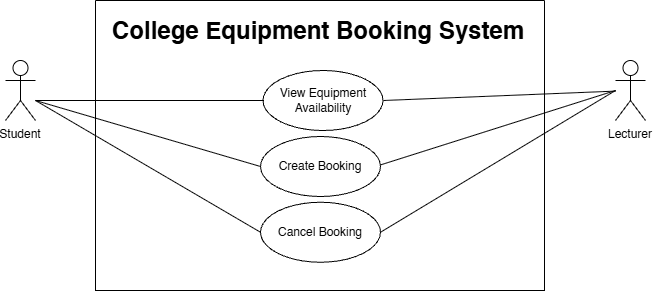

The diagram above was exported from draw.io. Its source (the exported page's mxGraphModel, read from the mxfile embedded in the PNG):
<mxGraphModel dx="1030" dy="658" grid="1" gridSize="10" guides="1" tooltips="1" connect="1" arrows="1" fold="1" page="1" pageScale="1" pageWidth="850" pageHeight="1100" background="light-dark(#FFFFFF,#121212)" math="0" shadow="0">
  <root>
    <mxCell id="0" />
    <mxCell id="1" parent="0" />
    <mxCell id="5kq5ya_mIMZNr1KlQe-Z-1" parent="1" style="shape=umlActor;verticalLabelPosition=bottom;verticalAlign=top;outlineConnect=0;autosizeText=0;labelPosition=center;align=center;" value="Student" vertex="1">
      <mxGeometry height="60" width="30" x="130" y="130" as="geometry" />
    </mxCell>
    <mxCell id="5kq5ya_mIMZNr1KlQe-Z-26" parent="1" style="shape=umlActor;verticalLabelPosition=bottom;verticalAlign=top;outlineConnect=0;autosizeText=0;labelPosition=center;align=center;" value="Lecturer" vertex="1">
      <mxGeometry height="60" width="30" x="740" y="130" as="geometry" />
    </mxCell>
    <mxCell id="5kq5ya_mIMZNr1KlQe-Z-32" edge="1" parent="1" style="endArrow=none;html=1;rounded=0;" target="5kq5ya_mIMZNr1KlQe-Z-26" value="">
      <mxGeometry height="50" relative="1" width="50" as="geometry">
        <mxPoint x="508" y="170" as="sourcePoint" />
        <mxPoint x="730.5" y="170" as="targetPoint" />
      </mxGeometry>
    </mxCell>
    <mxCell id="5kq5ya_mIMZNr1KlQe-Z-33" edge="1" parent="1" style="endArrow=none;html=1;rounded=0;entryX=0;entryY=0.5;entryDx=0;entryDy=0;" target="5kq5ya_mIMZNr1KlQe-Z-16" value="">
      <mxGeometry height="50" relative="1" width="50" as="geometry">
        <mxPoint x="160" y="170" as="sourcePoint" />
        <mxPoint x="380" y="240" as="targetPoint" />
      </mxGeometry>
    </mxCell>
    <mxCell id="5kq5ya_mIMZNr1KlQe-Z-34" edge="1" parent="1" source="5kq5ya_mIMZNr1KlQe-Z-17" style="endArrow=none;html=1;rounded=0;exitX=1;exitY=0.5;exitDx=0;exitDy=0;" value="">
      <mxGeometry height="50" relative="1" width="50" as="geometry">
        <mxPoint x="510" y="230" as="sourcePoint" />
        <mxPoint x="740" y="160" as="targetPoint" />
      </mxGeometry>
    </mxCell>
    <mxCell id="5kq5ya_mIMZNr1KlQe-Z-40" parent="1" style="swimlane;startSize=0;fillColor=#FFFFFF;" value="" vertex="1">
      <mxGeometry height="290" width="449" x="220" y="70" as="geometry" />
    </mxCell>
    <mxCell id="5kq5ya_mIMZNr1KlQe-Z-48" connectable="0" parent="5kq5ya_mIMZNr1KlQe-Z-40" style="group" value="" vertex="1">
      <mxGeometry height="60" width="120" x="165" y="201.75" as="geometry" />
    </mxCell>
    <mxCell id="5kq5ya_mIMZNr1KlQe-Z-49" parent="5kq5ya_mIMZNr1KlQe-Z-48" style="ellipse;whiteSpace=wrap;html=1;shapeInside=1;" value="" vertex="1">
      <mxGeometry height="60" width="120" as="geometry" />
    </mxCell>
    <mxCell id="5kq5ya_mIMZNr1KlQe-Z-50" parent="5kq5ya_mIMZNr1KlQe-Z-48" style="text;html=1;whiteSpace=wrap;strokeColor=none;fillColor=none;align=center;verticalAlign=middle;rounded=0;" value="Cancel Booking" vertex="1">
      <mxGeometry height="22.5" width="110" x="5" y="18.75" as="geometry" />
    </mxCell>
    <mxCell id="5kq5ya_mIMZNr1KlQe-Z-51" edge="1" parent="5kq5ya_mIMZNr1KlQe-Z-40" style="endArrow=none;html=1;rounded=0;entryX=0;entryY=0.5;entryDx=0;entryDy=0;" target="5kq5ya_mIMZNr1KlQe-Z-49" value="">
      <mxGeometry height="50" relative="1" width="50" as="geometry">
        <mxPoint x="-60" y="100" as="sourcePoint" />
        <mxPoint x="165" y="171" as="targetPoint" />
      </mxGeometry>
    </mxCell>
    <mxCell id="5kq5ya_mIMZNr1KlQe-Z-4" parent="1" style="text;html=1;whiteSpace=wrap;overflow=hidden;rounded=0;" value="&lt;h1 style=&quot;margin-top: 0px;&quot;&gt;College Equipment Booking System&lt;/h1&gt;" vertex="1">
      <mxGeometry height="40" width="420" x="235" y="80" as="geometry" />
    </mxCell>
    <mxCell id="5kq5ya_mIMZNr1KlQe-Z-13" connectable="0" parent="1" style="group" value="" vertex="1">
      <mxGeometry height="60" width="120" x="387.5" y="140" as="geometry" />
    </mxCell>
    <mxCell id="5kq5ya_mIMZNr1KlQe-Z-10" parent="5kq5ya_mIMZNr1KlQe-Z-13" style="ellipse;whiteSpace=wrap;html=1;shapeInside=1;" value="" vertex="1">
      <mxGeometry height="60" width="120" as="geometry" />
    </mxCell>
    <mxCell id="5kq5ya_mIMZNr1KlQe-Z-12" parent="5kq5ya_mIMZNr1KlQe-Z-13" style="text;html=1;whiteSpace=wrap;strokeColor=none;fillColor=none;align=center;verticalAlign=middle;rounded=0;" value="View Equipment Availability" vertex="1">
      <mxGeometry height="22.5" width="110" x="5" y="18.75" as="geometry" />
    </mxCell>
    <mxCell id="5kq5ya_mIMZNr1KlQe-Z-15" connectable="0" parent="1" style="group" value="" vertex="1">
      <mxGeometry height="60" width="120" x="385" y="206" as="geometry" />
    </mxCell>
    <mxCell id="5kq5ya_mIMZNr1KlQe-Z-16" parent="5kq5ya_mIMZNr1KlQe-Z-15" style="ellipse;whiteSpace=wrap;html=1;shapeInside=1;" value="" vertex="1">
      <mxGeometry height="60" width="120" as="geometry" />
    </mxCell>
    <mxCell id="5kq5ya_mIMZNr1KlQe-Z-17" parent="5kq5ya_mIMZNr1KlQe-Z-15" style="text;html=1;whiteSpace=wrap;strokeColor=none;fillColor=none;align=center;verticalAlign=middle;rounded=0;" value="Create Booking" vertex="1">
      <mxGeometry height="22.5" width="110" x="5" y="18.75" as="geometry" />
    </mxCell>
    <mxCell id="5kq5ya_mIMZNr1KlQe-Z-31" edge="1" parent="1" style="endArrow=none;html=1;rounded=0;entryX=0;entryY=0.5;entryDx=0;entryDy=0;" value="">
      <mxGeometry height="50" relative="1" width="50" as="geometry">
        <mxPoint x="160" y="170" as="sourcePoint" />
        <mxPoint x="388.5" y="170" as="targetPoint" />
      </mxGeometry>
    </mxCell>
    <mxCell id="5kq5ya_mIMZNr1KlQe-Z-52" edge="1" parent="1" source="5kq5ya_mIMZNr1KlQe-Z-49" style="endArrow=none;html=1;rounded=0;exitX=1;exitY=0.5;exitDx=0;exitDy=0;" value="">
      <mxGeometry height="50" relative="1" width="50" as="geometry">
        <mxPoint x="505" y="300.9967647058823" as="sourcePoint" />
        <mxPoint x="740" y="160" as="targetPoint" />
      </mxGeometry>
    </mxCell>
  </root>
</mxGraphModel>